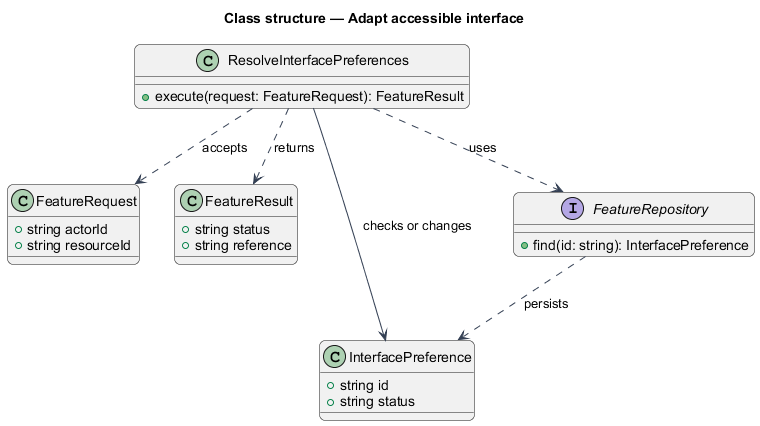

The diagram above was rendered by PlantUML. Its source (embedded in the PNG):
@startuml
skinparam backgroundColor #FFFFFF
skinparam shadowing false
skinparam roundcorner 12
skinparam defaultFontName Arial
skinparam ArrowColor #344054
skinparam rectangle {
  BorderColor #344054
  FontColor #101828
}
skinparam package {
  BorderColor #667085
  FontColor #101828
  BackgroundColor #F9FAFB
}
title Class structure — Adapt accessible interface
class ResolveInterfacePreferences {
  +execute(request: FeatureRequest): FeatureResult
}
class FeatureRequest {
  +string actorId
  +string resourceId
}
class FeatureResult {
  +string status
  +string reference
}
class InterfacePreference {
  +string id
  +string status
}
interface FeatureRepository {
  +find(id: string): InterfacePreference

}
ResolveInterfacePreferences ..> FeatureRequest : accepts
ResolveInterfacePreferences ..> FeatureResult : returns
ResolveInterfacePreferences ..> FeatureRepository : uses
ResolveInterfacePreferences --> InterfacePreference : checks or changes
FeatureRepository ..> InterfacePreference : persists
@enduml